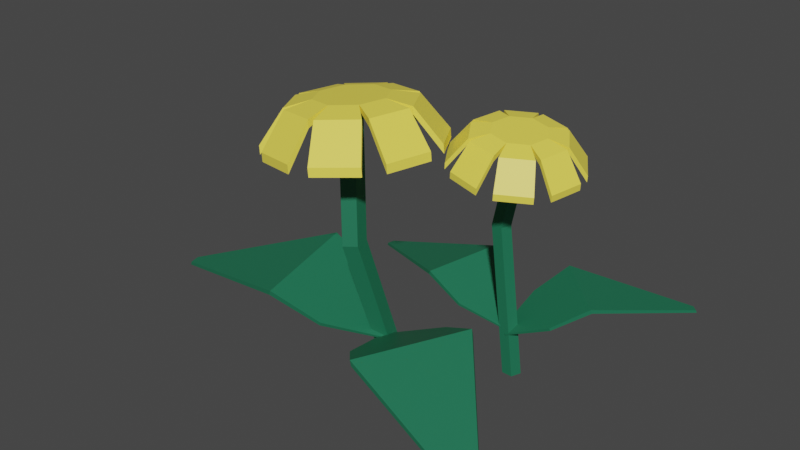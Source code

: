 # Source: Flower_05.blend  (saved by Blender 2.90.8; exported with 4.5.12 LTS)
import bpy
from mathutils import Matrix  # noqa: F401  (used for matrix-valued properties, if any)

bpy.ops.wm.read_factory_settings(use_empty=True)
scene = bpy.context.scene
scene.name = 'Scene'

# ---- collections
col_collection = bpy.data.collections.new('Collection'); scene.collection.children.link(col_collection)

# ---- materials (node trees are filled in below, after node groups)
mat_yellowflower_05 = bpy.data.materials.new('YellowFlower_05')
mat_yellowflower_05.use_transparent_shadow = False
mat_greenflower_05 = bpy.data.materials.new('GreenFlower_05')
mat_greenflower_05.use_transparent_shadow = False

# ---- material node trees
mat_yellowflower_05.use_nodes = True; mat_yellowflower_05.node_tree.nodes.clear()
_N = mat_yellowflower_05.node_tree.nodes; _L = mat_yellowflower_05.node_tree.links
n0 = _N.new('ShaderNodeBsdfPrincipled'); n0.name = 'Principled BSDF'; n0.location = (10, 300)
n0.distribution = 'GGX'
n0.subsurface_method = 'BURLEY'
n0.inputs[0].default_value = (1.0, 0.8308, 0.09531, 1.0)
n0.inputs[3].default_value = 1.45
n0.inputs[27].default_value = (0.0, 0.0, 0.0, 1.0)
n0.inputs[28].default_value = 1.0
n1 = _N.new('ShaderNodeOutputMaterial'); n1.name = 'Material Output'; n1.location = (300, 300)
_L.new(n0.outputs[0], n1.inputs[0])
n1.is_active_output = True
mat_greenflower_05.use_nodes = True; mat_greenflower_05.node_tree.nodes.clear()
_N = mat_greenflower_05.node_tree.nodes; _L = mat_greenflower_05.node_tree.links
n0 = _N.new('ShaderNodeBsdfPrincipled'); n0.name = 'Principled BSDF'; n0.location = (10, 300)
n0.distribution = 'GGX'
n0.subsurface_method = 'BURLEY'
n0.inputs[0].default_value = (0.01298, 0.159, 0.08022, 1.0)
n0.inputs[3].default_value = 1.45
n0.inputs[27].default_value = (0.0, 0.0, 0.0, 1.0)
n0.inputs[28].default_value = 1.0
n1 = _N.new('ShaderNodeOutputMaterial'); n1.name = 'Material Output'; n1.location = (300, 300)
_L.new(n0.outputs[0], n1.inputs[0])
n1.is_active_output = True

# ---- world
world_world = bpy.data.worlds.new('World'); scene.world = world_world
world_world.use_nodes = True; world_world.node_tree.nodes.clear()
_N = world_world.node_tree.nodes; _L = world_world.node_tree.links
n0 = _N.new('ShaderNodeOutputWorld'); n0.name = 'World Output'; n0.location = (300, 300)
n1 = _N.new('ShaderNodeBackground'); n1.name = 'Background'; n1.location = (10, 300)
n1.inputs[0].default_value = (0.05088, 0.05088, 0.05088, 1.0)
_L.new(n1.outputs[0], n0.inputs[0])
n0.is_active_output = True
world_world.color = (0.05088, 0.05088, 0.05088)
world_world.use_sun_shadow = False
world_world.sun_shadow_jitter_overblur = 0.0

# ---- meshes
me_cylinder_022 = bpy.data.meshes.new('Cylinder.022')
me_cylinder_022.from_pydata([(-0.3941, -0.1899, 0.389), (-0.3963, -0.1894, 0.4096), (-0.3657, -0.085, 0.3895), (-0.3679, -0.08451, 0.4101), (-0.272, -0.0308, 0.3981), (-0.2741, -0.03031, 0.4187), (-0.1677, -0.05904, 0.4098), (-0.1699, -0.05854, 0.4304), (-0.114, -0.1532, 0.4177), (-0.1162, -0.1527, 0.4383), (-0.1424, -0.2581, 0.4172), (-0.1446, -0.2576, 0.4378), (-0.2362, -0.3123, 0.4086), (-0.2383, -0.3118, 0.4292), (-0.3404, -0.284, 0.397), (-0.3426, -0.2835, 0.4175), (-0.5766, -0.1778, 0.1991), (-0.5803, -0.177, 0.2336), (-0.5327, -0.001014, 0.2344), (-0.529, -0.001843, 0.1999), (-0.4779, 0.06474, 0.2037), (-0.4816, 0.06557, 0.2382), (-0.3242, 0.1565, 0.2526), (-0.3206, 0.1557, 0.2181), (-0.2377, 0.1666, 0.2266), (-0.2413, 0.1674, 0.2611), (-0.06637, 0.12, 0.2807), (-0.06272, 0.1192, 0.2462), (0.003384, 0.06796, 0.2544), (-0.0002642, 0.06879, 0.289), (0.08981, -0.08916, 0.3023), (0.09346, -0.08999, 0.2677), (0.1041, -0.1733, 0.2708), (0.1004, -0.1725, 0.3054), (0.05284, -0.3485, 0.3046), (0.05649, -0.3493, 0.27), (0.005376, -0.4159, 0.2662), (0.001728, -0.415, 0.3008), (-0.1556, -0.506, 0.2863), (-0.152, -0.5068, 0.2518), (-0.2349, -0.5177, 0.2433), (-0.2385, -0.5169, 0.2778), (-0.4135, -0.4695, 0.2582), (-0.4098, -0.4703, 0.2237), (-0.4759, -0.4191, 0.2155), (-0.4796, -0.4183, 0.25), (-0.5697, -0.2603, 0.2367), (-0.566, -0.2611, 0.2022), (-0.09585, 0.01503, 0.4148), (-0.09255, 0.01427, 0.3835), (-0.01421, -0.1281, 0.4268), (-0.0109, -0.1289, 0.3955), (-0.2731, 0.07245, 0.3947), (-0.2698, 0.0717, 0.3634), (-0.1145, 0.0295, 0.4124), (-0.1112, 0.02875, 0.3811), (-0.4392, -0.01306, 0.3792), (-0.4359, -0.01381, 0.3479), (-0.2965, 0.06938, 0.3923), (-0.2932, 0.06862, 0.361), (-0.4967, -0.1914, 0.3774), (-0.4934, -0.1922, 0.3461), (-0.4536, -0.03188, 0.3781), (-0.4503, -0.03263, 0.3468), (-0.4121, -0.3581, 0.3903), (-0.4088, -0.3589, 0.359), (-0.4937, -0.215, 0.3783), (-0.4904, -0.2157, 0.3469), (-0.2348, -0.4155, 0.4104), (-0.2315, -0.4163, 0.3791), (-0.3934, -0.3726, 0.3926), (-0.3901, -0.3733, 0.3613), (-0.06878, -0.33, 0.4259), (-0.06547, -0.3308, 0.3946), (-0.2114, -0.4125, 0.4128), (-0.2081, -0.4132, 0.3815), (-0.01121, -0.1517, 0.4277), (-0.007905, -0.1524, 0.3964), (-0.05433, -0.3112, 0.427), (-0.05102, -0.312, 0.3957), (0.2446, 0.2152, -0.7077), (0.2446, 0.2152, 0.3025), (0.2794, 0.1875, -0.7077), (0.2794, 0.1875, 0.3025), (0.2638, 0.1458, -0.7077), (0.2638, 0.1458, 0.3025), (0.2193, 0.1477, -0.7077), (0.2193, 0.1477, 0.3025), (0.2075, 0.1906, -0.7077), (0.2075, 0.1906, 0.3025), (0.1634, 0.2188, -0.08516), (0.1982, 0.191, -0.08516), (0.1826, 0.1494, -0.08516), (0.1381, 0.1513, -0.08516), (0.1262, 0.1942, -0.08516), (0.3026, 0.2357, 0.3034), (0.3041, 0.2347, 0.319), (0.3462, 0.1665, 0.2948), (0.3477, 0.1655, 0.3104), (0.3281, 0.0864, 0.2912), (0.3295, 0.08537, 0.3068), (0.2587, 0.04227, 0.2948), (0.2602, 0.04125, 0.3104), (0.1789, 0.06001, 0.3034), (0.1804, 0.05898, 0.319), (0.1353, 0.1292, 0.3121), (0.1367, 0.1282, 0.3276), (0.1535, 0.2093, 0.3156), (0.1549, 0.2083, 0.3312), (0.2228, 0.2535, 0.3121), (0.2242, 0.2524, 0.3276), (0.4027, 0.3483, 0.1724), (0.4052, 0.3465, 0.1985), (0.4783, 0.2304, 0.1841), (0.4759, 0.2321, 0.1579), (0.4865, 0.1696, 0.1528), (0.489, 0.1679, 0.1789), (0.4585, 0.03346, 0.173), (0.456, 0.03518, 0.1468), (0.4194, -0.01683, 0.1468), (0.4218, -0.01854, 0.173), (0.3055, -0.09258, 0.1789), (0.3031, -0.09086, 0.1528), (0.2407, -0.1019, 0.1579), (0.2431, -0.1036, 0.1841), (0.1091, -0.07387, 0.1985), (0.1067, -0.07215, 0.1724), (0.055, -0.03577, 0.1796), (0.05744, -0.03749, 0.2058), (-0.01573, 0.07863, 0.2202), (-0.01817, 0.08035, 0.1941), (-0.02881, 0.1429, 0.1992), (-0.02637, 0.1411, 0.2253), (0.004142, 0.2756, 0.2313), (0.001701, 0.2773, 0.2052), (0.03832, 0.3293, 0.2052), (0.04076, 0.3276, 0.2313), (0.1571, 0.4016, 0.2253), (0.1546, 0.4034, 0.1992), (0.2171, 0.4144, 0.1941), (0.2195, 0.4127, 0.2202), (0.3535, 0.3829, 0.2058), (0.3511, 0.3847, 0.1796), (0.2629, -0.03558, 0.2887), (0.2606, -0.03402, 0.265), (0.1414, -0.008612, 0.3018), (0.1392, -0.007053, 0.2781), (0.3859, 0.03465, 0.2818), (0.3837, 0.03621, 0.2581), (0.2805, -0.03246, 0.2872), (0.2783, -0.0309, 0.2635), (0.4239, 0.1712, 0.2872), (0.4217, 0.1728, 0.2635), (0.3963, 0.04935, 0.2818), (0.3941, 0.05091, 0.2581), (0.3546, 0.2941, 0.3018), (0.3524, 0.2957, 0.2781), (0.4209, 0.1889, 0.2887), (0.4187, 0.1905, 0.265), (0.2186, 0.3314, 0.3169), (0.2163, 0.333, 0.2933), (0.34, 0.3044, 0.3038), (0.3378, 0.306, 0.2801), (0.09549, 0.2612, 0.3238), (0.09327, 0.2627, 0.3001), (0.2009, 0.3283, 0.3184), (0.1987, 0.3298, 0.2947), (0.05748, 0.1246, 0.3184), (0.05527, 0.1261, 0.2947), (0.08514, 0.2465, 0.3238), (0.08292, 0.248, 0.3001), (0.1268, 0.001674, 0.3038), (0.1246, 0.003232, 0.2801), (0.06049, 0.1069, 0.3169), (0.05828, 0.1085, 0.2933), (-0.5177, 0.3229, -0.4658), (-0.513, 0.3219, -0.454), (-0.5115, 0.3522, -0.4658), (-0.5068, 0.3512, -0.454), (0.2165, 0.1578, -0.518), (0.219, 0.1573, -0.5119), (0.2267, 0.2059, -0.518), (0.2292, 0.2054, -0.5119), (-0.5146, 0.3375, -0.4658), (-0.5099, 0.3365, -0.454), (0.2216, 0.1819, -0.518), (0.2241, 0.1813, -0.5119), (-0.02673, 0.4071, -0.349), (-0.02032, 0.4057, -0.333), (-0.09665, 0.07647, -0.349), (-0.09023, 0.07511, -0.333), (-0.05527, 0.2404, -0.333), (-0.06169, 0.2418, -0.349), (0.1133, 0.3478, -0.4225), (0.05103, 0.07495, -0.4335), (0.0844, 0.2109, -0.4225), (0.1089, 0.3487, -0.4335), (0.05546, 0.07401, -0.4225), (0.07997, 0.2118, -0.4335), (0.7301, 0.7057, -0.4799), (0.7267, 0.7023, -0.4682), (0.7513, 0.6846, -0.4799), (0.7479, 0.6811, -0.4682), (0.1927, 0.1789, -0.5322), (0.1909, 0.1771, -0.5261), (0.2276, 0.1442, -0.5322), (0.2258, 0.1424, -0.5261), (0.7407, 0.6951, -0.4799), (0.7373, 0.6917, -0.4682), (0.2101, 0.1615, -0.5322), (0.2084, 0.1597, -0.5261), (0.5341, 0.2477, -0.3632), (0.5295, 0.2431, -0.3472), (0.2945, 0.486, -0.3632), (0.2899, 0.4814, -0.3472), (0.4097, 0.3622, -0.3472), (0.4143, 0.3669, -0.3632), (0.4082, 0.1623, -0.4366), (0.213, 0.3628, -0.4477), (0.309, 0.261, -0.4366), (0.4114, 0.1656, -0.4477), (0.2098, 0.3596, -0.4366), (0.3122, 0.2642, -0.4477), (-0.2096, -0.1063, -0.6088), (-0.3018, -0.1973, 0.4071), (-0.182, -0.05483, -0.6017), (-0.2742, -0.1458, 0.4142), (-0.1244, -0.06555, -0.5975), (-0.2166, -0.1566, 0.4185), (-0.1163, -0.1236, -0.6019), (-0.2085, -0.2146, 0.414), (-0.169, -0.1488, -0.609), (-0.2611, -0.2398, 0.407), (-0.2409, -0.2579, -0.109), (-0.2134, -0.2064, -0.1019), (-0.1557, -0.2171, -0.09765), (-0.1477, -0.2752, -0.1021), (-0.2003, -0.3004, -0.1092), (0.7064, -0.6662, -0.555), (0.7012, -0.6647, -0.5392), (0.6846, -0.699, -0.559), (0.6795, -0.6975, -0.5432), (-0.1173, -0.1054, -0.5466), (-0.12, -0.1046, -0.5384), (-0.1531, -0.1593, -0.5532), (-0.1558, -0.1585, -0.545), (0.6955, -0.6826, -0.557), (0.6903, -0.6811, -0.5412), (-0.1352, -0.1323, -0.5499), (-0.1379, -0.1315, -0.5417), (0.0633, -0.554, -0.3801), (0.05623, -0.5519, -0.3584), (0.3088, -0.1839, -0.3349), (0.3018, -0.1818, -0.3133), (0.179, -0.3669, -0.3359), (0.1861, -0.3689, -0.3575), (-0.08109, -0.4024, -0.4574), (0.1271, -0.09742, -0.435), (0.02056, -0.2492, -0.4388), (-0.07621, -0.4038, -0.4724), (0.1222, -0.096, -0.4201), (0.02544, -0.2506, -0.4537), (-1.11, -0.2745, -0.5188), (-1.104, -0.2756, -0.5032), (-1.115, -0.2356, -0.514), (-1.109, -0.2367, -0.4984), (-0.1219, -0.148, -0.5498), (-0.1188, -0.1486, -0.5417), (-0.1307, -0.08407, -0.542), (-0.1276, -0.08463, -0.5339), (-1.113, -0.255, -0.5164), (-1.107, -0.2561, -0.5008), (-0.1263, -0.116, -0.5459), (-0.1232, -0.1166, -0.5378), (-0.5405, 0.02552, -0.3126), (-0.5324, 0.02403, -0.2912), (-0.4802, -0.4135, -0.3662), (-0.4721, -0.415, -0.3449), (-0.5023, -0.1955, -0.3181), (-0.5104, -0.194, -0.3394), (-0.3377, 0.0257, -0.4057), (-0.2934, -0.3368, -0.4649), (-0.3128, -0.1561, -0.4279), (-0.3433, 0.02673, -0.4204), (-0.2878, -0.3378, -0.4502), (-0.3183, -0.155, -0.4427)], [], [(5, 52, 53, 4), (7, 54, 52, 5), (6, 55, 54, 7), (4, 53, 55, 6), (7, 48, 49, 6), (9, 50, 48, 7), (3, 1, 15, 13, 11, 9, 7, 5), (8, 51, 50, 9), (6, 49, 51, 8), (0, 2, 4, 6, 8, 10, 12, 14), (16, 17, 18, 19), (60, 17, 16, 61), (62, 18, 17, 60), (63, 19, 18, 62), (61, 16, 19, 63), (20, 21, 22, 23), (56, 21, 20, 57), (58, 22, 21, 56), (59, 23, 22, 58), (57, 20, 23, 59), (24, 25, 26, 27), (52, 25, 24, 53), (54, 26, 25, 52), (55, 27, 26, 54), (53, 24, 27, 55), (28, 29, 30, 31), (48, 29, 28, 49), (50, 30, 29, 48), (51, 31, 30, 50), (49, 28, 31, 51), (32, 33, 34, 35), (76, 33, 32, 77), (78, 34, 33, 76), (79, 35, 34, 78), (77, 32, 35, 79), (36, 37, 38, 39), (72, 37, 36, 73), (74, 38, 37, 72), (75, 39, 38, 74), (73, 36, 39, 75), (40, 41, 42, 43), (68, 41, 40, 69), (70, 42, 41, 68), (71, 43, 42, 70), (69, 40, 43, 71), (44, 45, 46, 47), (64, 45, 44, 65), (66, 46, 45, 64), (67, 47, 46, 66), (65, 44, 47, 67), (2, 57, 59, 4), (4, 59, 58, 5), (5, 58, 56, 3), (3, 56, 57, 2), (0, 61, 63, 2), (2, 63, 62, 3), (3, 62, 60, 1), (1, 60, 61, 0), (14, 65, 67, 0), (0, 67, 66, 1), (1, 66, 64, 15), (15, 64, 65, 14), (12, 69, 71, 14), (14, 71, 70, 15), (15, 70, 68, 13), (13, 68, 69, 12), (10, 73, 75, 12), (12, 75, 74, 13), (13, 74, 72, 11), (11, 72, 73, 10), (8, 77, 79, 10), (10, 79, 78, 11), (11, 78, 76, 9), (9, 76, 77, 8), (90, 81, 83, 91), (91, 83, 85, 92), (92, 85, 87, 93), (83, 81, 89, 87, 85), (93, 87, 89, 94), (94, 89, 81, 90), (80, 82, 84, 86, 88), (88, 94, 90, 80), (86, 93, 94, 88), (84, 92, 93, 86), (82, 91, 92, 84), (80, 90, 91, 82), (100, 147, 148, 99), (102, 149, 147, 100), (101, 150, 149, 102), (99, 148, 150, 101), (102, 143, 144, 101), (104, 145, 143, 102), (98, 96, 110, 108, 106, 104, 102, 100), (103, 146, 145, 104), (101, 144, 146, 103), (95, 97, 99, 101, 103, 105, 107, 109), (111, 112, 113, 114), (155, 112, 111, 156), (157, 113, 112, 155), (158, 114, 113, 157), (156, 111, 114, 158), (115, 116, 117, 118), (151, 116, 115, 152), (153, 117, 116, 151), (154, 118, 117, 153), (152, 115, 118, 154), (119, 120, 121, 122), (147, 120, 119, 148), (149, 121, 120, 147), (150, 122, 121, 149), (148, 119, 122, 150), (123, 124, 125, 126), (143, 124, 123, 144), (145, 125, 124, 143), (146, 126, 125, 145), (144, 123, 126, 146), (127, 128, 129, 130), (171, 128, 127, 172), (173, 129, 128, 171), (174, 130, 129, 173), (172, 127, 130, 174), (131, 132, 133, 134), (167, 132, 131, 168), (169, 133, 132, 167), (170, 134, 133, 169), (168, 131, 134, 170), (135, 136, 137, 138), (163, 136, 135, 164), (165, 137, 136, 163), (166, 138, 137, 165), (164, 135, 138, 166), (139, 140, 141, 142), (159, 140, 139, 160), (161, 141, 140, 159), (162, 142, 141, 161), (160, 139, 142, 162), (97, 152, 154, 99), (99, 154, 153, 100), (100, 153, 151, 98), (98, 151, 152, 97), (95, 156, 158, 97), (97, 158, 157, 98), (98, 157, 155, 96), (96, 155, 156, 95), (109, 160, 162, 95), (95, 162, 161, 96), (96, 161, 159, 110), (110, 159, 160, 109), (107, 164, 166, 109), (109, 166, 165, 110), (110, 165, 163, 108), (108, 163, 164, 107), (105, 168, 170, 107), (107, 170, 169, 108), (108, 169, 167, 106), (106, 167, 168, 105), (103, 172, 174, 105), (105, 174, 173, 106), (106, 173, 171, 104), (104, 171, 172, 103), (183, 184, 178, 177), (196, 193, 182, 181), (185, 186, 180, 179), (189, 190, 176, 175), (198, 185, 179, 194), (191, 184, 176, 190), (188, 178, 184, 191), (196, 181, 185, 198), (181, 182, 186, 185), (175, 176, 184, 183), (177, 187, 192, 183), (193, 188, 191, 195), (195, 191, 190, 197), (183, 192, 189, 175), (194, 197, 190, 189), (177, 178, 188, 187), (179, 180, 197, 194), (186, 195, 197, 180), (182, 193, 195, 186), (187, 196, 198, 192), (192, 198, 194, 189), (187, 188, 193, 196), (207, 208, 202, 201), (220, 217, 206, 205), (209, 210, 204, 203), (213, 214, 200, 199), (222, 209, 203, 218), (215, 208, 200, 214), (212, 202, 208, 215), (220, 205, 209, 222), (205, 206, 210, 209), (199, 200, 208, 207), (201, 211, 216, 207), (217, 212, 215, 219), (219, 215, 214, 221), (207, 216, 213, 199), (218, 221, 214, 213), (201, 202, 212, 211), (203, 204, 221, 218), (210, 219, 221, 204), (206, 217, 219, 210), (211, 220, 222, 216), (216, 222, 218, 213), (211, 212, 217, 220), (233, 224, 226, 234), (234, 226, 228, 235), (235, 228, 230, 236), (226, 224, 232, 230, 228), (236, 230, 232, 237), (237, 232, 224, 233), (223, 225, 227, 229, 231), (231, 237, 233, 223), (229, 236, 237, 231), (227, 235, 236, 229), (225, 234, 235, 227), (223, 233, 234, 225), (246, 247, 241, 240), (259, 256, 245, 244), (248, 249, 243, 242), (252, 253, 239, 238), (261, 248, 242, 257), (254, 247, 239, 253), (251, 241, 247, 254), (259, 244, 248, 261), (244, 245, 249, 248), (238, 239, 247, 246), (240, 250, 255, 246), (256, 251, 254, 258), (258, 254, 253, 260), (246, 255, 252, 238), (257, 260, 253, 252), (240, 241, 251, 250), (242, 243, 260, 257), (249, 258, 260, 243), (245, 256, 258, 249), (250, 259, 261, 255), (255, 261, 257, 252), (250, 251, 256, 259), (270, 271, 265, 264), (283, 280, 269, 268), (272, 273, 267, 266), (276, 277, 263, 262), (285, 272, 266, 281), (278, 271, 263, 277), (275, 265, 271, 278), (283, 268, 272, 285), (268, 269, 273, 272), (262, 263, 271, 270), (264, 274, 279, 270), (280, 275, 278, 282), (282, 278, 277, 284), (270, 279, 276, 262), (281, 284, 277, 276), (264, 265, 275, 274), (266, 267, 284, 281), (273, 282, 284, 267), (269, 280, 282, 273), (274, 283, 285, 279), (279, 285, 281, 276), (274, 275, 280, 283)])
me_cylinder_022.polygons.foreach_set('material_index', [0, 0, 0, 0, 0, 0, 0, 0, 0, 0, 0, 0, 0, 0, 0, 0, 0, 0, 0, 0, 0, 0, 0, 0, 0, 0, 0, 0, 0, 0, 0, 0, 0, 0, 0, 0, 0, 0, 0, 0, 0, 0, 0, 0, 0, 0, 0, 0, 0, 0, 0, 0, 0, 0, 0, 0, 0, 0, 0, 0, 0, 0, 0, 0, 0, 0, 0, 0, 0, 0, 0, 0, 0, 0, 1, 1, 1, 1, 1, 1, 1, 1, 1, 1, 1, 1, 0, 0, 0, 0, 0, 0, 0, 0, 0, 0, 0, 0, 0, 0, 0, 0, 0, 0, 0, 0, 0, 0, 0, 0, 0, 0, 0, 0, 0, 0, 0, 0, 0, 0, 0, 0, 0, 0, 0, 0, 0, 0, 0, 0, 0, 0, 0, 0, 0, 0, 0, 0, 0, 0, 0, 0, 0, 0, 0, 0, 0, 0, 0, 0, 0, 0, 0, 0, 0, 0, 0, 0, 0, 0, 1, 1, 1, 1, 1, 1, 1, 1, 1, 1, 1, 1, 1, 1, 1, 1, 1, 1, 1, 1, 1, 1, 1, 1, 1, 1, 1, 1, 1, 1, 1, 1, 1, 1, 1, 1, 1, 1, 1, 1, 1, 1, 1, 1, 1, 1, 1, 1, 1, 1, 1, 1, 1, 1, 1, 1, 1, 1, 1, 1, 1, 1, 1, 1, 1, 1, 1, 1, 1, 1, 1, 1, 1, 1, 1, 1, 1, 1, 1, 1, 1, 1, 1, 1, 1, 1, 1, 1, 1, 1, 1, 1, 1, 1, 1, 1, 1, 1, 1, 1])
_uv = me_cylinder_022.uv_layers.new(name='UVMap')
_uv.uv.foreach_set('vector', [0.75, 1.0, 0.75, 1.0, 0.75, 0.5, 0.75, 0.5, 0.625, 1.0, 0.625, 1.0, 0.75, 1.0, 0.75, 1.0, 0.625, 0.5, 0.625, 0.5, 0.625, 1.0, 0.625, 1.0, 0.75, 0.5, 0.75, 0.5, 0.625, 0.5, 0.625, 0.5, 0.625, 1.0, 0.625, 1.0, 0.625, 0.5, 0.625, 0.5, 0.5, 1.0, 0.5, 1.0, 0.625, 1.0, 0.625, 1.0, 0.4197, 0.4197, 0.25, 0.49, 0.08029, 0.4197, 0.01, 0.25, 0.08029, 0.08029, 0.25, 0.01, 0.4197, 0.08029, 0.49, 0.25, 0.5, 0.5, 0.5, 0.5, 0.5, 1.0, 0.5, 1.0, 0.625, 0.5, 0.625, 0.5, 0.5, 0.5, 0.5, 0.5, 0.75, 0.49, 0.9197, 0.4197, 0.99, 0.25, 0.9197, 0.08029, 0.75, 0.01, 0.5803, 0.08029, 0.51, 0.25, 0.5803, 0.4197, 1.0, 0.5, 1.0, 1.0, 0.875, 1.0, 0.875, 0.5, 1.0, 1.0, 1.0, 1.0, 1.0, 0.5, 1.0, 0.5, 0.875, 1.0, 0.875, 1.0, 1.0, 1.0, 1.0, 1.0, 0.875, 0.5, 0.875, 0.5, 0.875, 1.0, 0.875, 1.0, 1.0, 0.5, 1.0, 0.5, 0.875, 0.5, 0.875, 0.5, 0.875, 0.5, 0.875, 1.0, 0.75, 1.0, 0.75, 0.5, 0.875, 1.0, 0.875, 1.0, 0.875, 0.5, 0.875, 0.5, 0.75, 1.0, 0.75, 1.0, 0.875, 1.0, 0.875, 1.0, 0.75, 0.5, 0.75, 0.5, 0.75, 1.0, 0.75, 1.0, 0.875, 0.5, 0.875, 0.5, 0.75, 0.5, 0.75, 0.5, 0.75, 0.5, 0.75, 1.0, 0.625, 1.0, 0.625, 0.5, 0.75, 1.0, 0.75, 1.0, 0.75, 0.5, 0.75, 0.5, 0.625, 1.0, 0.625, 1.0, 0.75, 1.0, 0.75, 1.0, 0.625, 0.5, 0.625, 0.5, 0.625, 1.0, 0.625, 1.0, 0.75, 0.5, 0.75, 0.5, 0.625, 0.5, 0.625, 0.5, 0.625, 0.5, 0.625, 1.0, 0.5, 1.0, 0.5, 0.5, 0.625, 1.0, 0.625, 1.0, 0.625, 0.5, 0.625, 0.5, 0.5, 1.0, 0.5, 1.0, 0.625, 1.0, 0.625, 1.0, 0.5, 0.5, 0.5, 0.5, 0.5, 1.0, 0.5, 1.0, 0.625, 0.5, 0.625, 0.5, 0.5, 0.5, 0.5, 0.5, 0.5, 0.5, 0.5, 1.0, 0.375, 1.0, 0.375, 0.5, 0.5, 1.0, 0.5, 1.0, 0.5, 0.5, 0.5, 0.5, 0.375, 1.0, 0.375, 1.0, 0.5, 1.0, 0.5, 1.0, 0.375, 0.5, 0.375, 0.5, 0.375, 1.0, 0.375, 1.0, 0.5, 0.5, 0.5, 0.5, 0.375, 0.5, 0.375, 0.5, 0.375, 0.5, 0.375, 1.0, 0.25, 1.0, 0.25, 0.5, 0.375, 1.0, 0.375, 1.0, 0.375, 0.5, 0.375, 0.5, 0.25, 1.0, 0.25, 1.0, 0.375, 1.0, 0.375, 1.0, 0.25, 0.5, 0.25, 0.5, 0.25, 1.0, 0.25, 1.0, 0.375, 0.5, 0.375, 0.5, 0.25, 0.5, 0.25, 0.5, 0.25, 0.5, 0.25, 1.0, 0.125, 1.0, 0.125, 0.5, 0.25, 1.0, 0.25, 1.0, 0.25, 0.5, 0.25, 0.5, 0.125, 1.0, 0.125, 1.0, 0.25, 1.0, 0.25, 1.0, 0.125, 0.5, 0.125, 0.5, 0.125, 1.0, 0.125, 1.0, 0.25, 0.5, 0.25, 0.5, 0.125, 0.5, 0.125, 0.5, 0.125, 0.5, 0.125, 1.0, 0.0, 1.0, 0.0, 0.5, 0.125, 1.0, 0.125, 1.0, 0.125, 0.5, 0.125, 0.5, 0.0, 1.0, 0.0, 1.0, 0.125, 1.0, 0.125, 1.0, 0.0, 0.5, 0.0, 0.5, 0.0, 1.0, 0.0, 1.0, 0.125, 0.5, 0.125, 0.5, 0.0, 0.5, 0.0, 0.5, 0.875, 0.5, 0.875, 0.5, 0.75, 0.5, 0.75, 0.5, 0.75, 0.5, 0.75, 0.5, 0.75, 1.0, 0.75, 1.0, 0.75, 1.0, 0.75, 1.0, 0.875, 1.0, 0.875, 1.0, 0.875, 1.0, 0.875, 1.0, 0.875, 0.5, 0.875, 0.5, 1.0, 0.5, 1.0, 0.5, 0.875, 0.5, 0.875, 0.5, 0.875, 0.5, 0.875, 0.5, 0.875, 1.0, 0.875, 1.0, 0.875, 1.0, 0.875, 1.0, 1.0, 1.0, 1.0, 1.0, 1.0, 1.0, 1.0, 1.0, 1.0, 0.5, 1.0, 0.5, 0.125, 0.5, 0.125, 0.5, 0.0, 0.5, 0.0, 0.5, 0.0, 0.5, 0.0, 0.5, 0.0, 1.0, 0.0, 1.0, 0.0, 1.0, 0.0, 1.0, 0.125, 1.0, 0.125, 1.0, 0.125, 1.0, 0.125, 1.0, 0.125, 0.5, 0.125, 0.5, 0.25, 0.5, 0.25, 0.5, 0.125, 0.5, 0.125, 0.5, 0.125, 0.5, 0.125, 0.5, 0.125, 1.0, 0.125, 1.0, 0.125, 1.0, 0.125, 1.0, 0.25, 1.0, 0.25, 1.0, 0.25, 1.0, 0.25, 1.0, 0.25, 0.5, 0.25, 0.5, 0.375, 0.5, 0.375, 0.5, 0.25, 0.5, 0.25, 0.5, 0.25, 0.5, 0.25, 0.5, 0.25, 1.0, 0.25, 1.0, 0.25, 1.0, 0.25, 1.0, 0.375, 1.0, 0.375, 1.0, 0.375, 1.0, 0.375, 1.0, 0.375, 0.5, 0.375, 0.5, 0.5, 0.5, 0.5, 0.5, 0.375, 0.5, 0.375, 0.5, 0.375, 0.5, 0.375, 0.5, 0.375, 1.0, 0.375, 1.0, 0.375, 1.0, 0.375, 1.0, 0.5, 1.0, 0.5, 1.0, 0.5, 1.0, 0.5, 1.0, 0.5, 0.5, 0.5, 0.5, 1.0, 0.75, 1.0, 1.0, 0.8, 1.0, 0.8, 0.75, 0.8, 0.75, 0.8, 1.0, 0.6, 1.0, 0.6, 0.75, 0.6, 0.75, 0.6, 1.0, 0.4, 1.0, 0.4, 0.75, 0.4783, 0.3242, 0.25, 0.49, 0.02175, 0.3242, 0.1089, 0.05584, 0.3911, 0.05584, 0.4, 0.75, 0.4, 1.0, 0.2, 1.0, 0.2, 0.75, 0.2, 0.75, 0.2, 1.0, 2.98e-08, 1.0, 2.98e-08, 0.75, 0.75, 0.49, 0.9783, 0.3242, 0.8911, 0.05584, 0.6089, 0.05584, 0.5217, 0.3242, 0.2, 0.5, 0.2, 0.75, 2.98e-08, 0.75, 2.98e-08, 0.5, 0.4, 0.5, 0.4, 0.75, 0.2, 0.75, 0.2, 0.5, 0.6, 0.5, 0.6, 0.75, 0.4, 0.75, 0.4, 0.5, 0.8, 0.5, 0.8, 0.75, 0.6, 0.75, 0.6, 0.5, 1.0, 0.5, 1.0, 0.75, 0.8, 0.75, 0.8, 0.5, 0.75, 1.0, 0.75, 1.0, 0.75, 0.5, 0.75, 0.5, 0.625, 1.0, 0.625, 1.0, 0.75, 1.0, 0.75, 1.0, 0.625, 0.5, 0.625, 0.5, 0.625, 1.0, 0.625, 1.0, 0.75, 0.5, 0.75, 0.5, 0.625, 0.5, 0.625, 0.5, 0.625, 1.0, 0.625, 1.0, 0.625, 0.5, 0.625, 0.5, 0.5, 1.0, 0.5, 1.0, 0.625, 1.0, 0.625, 1.0, 0.4197, 0.4197, 0.25, 0.49, 0.08029, 0.4197, 0.01, 0.25, 0.08029, 0.08029, 0.25, 0.01, 0.4197, 0.08029, 0.49, 0.25, 0.5, 0.5, 0.5, 0.5, 0.5, 1.0, 0.5, 1.0, 0.625, 0.5, 0.625, 0.5, 0.5, 0.5, 0.5, 0.5, 0.75, 0.49, 0.9197, 0.4197, 0.99, 0.25, 0.9197, 0.08029, 0.75, 0.01, 0.5803, 0.08029, 0.51, 0.25, 0.5803, 0.4197, 1.0, 0.5, 1.0, 1.0, 0.875, 1.0, 0.875, 0.5, 1.0, 1.0, 1.0, 1.0, 1.0, 0.5, 1.0, 0.5, 0.875, 1.0, 0.875, 1.0, 1.0, 1.0, 1.0, 1.0, 0.875, 0.5, 0.875, 0.5, 0.875, 1.0, 0.875, 1.0, 1.0, 0.5, 1.0, 0.5, 0.875, 0.5, 0.875, 0.5, 0.875, 0.5, 0.875, 1.0, 0.75, 1.0, 0.75, 0.5, 0.875, 1.0, 0.875, 1.0, 0.875, 0.5, 0.875, 0.5, 0.75, 1.0, 0.75, 1.0, 0.875, 1.0, 0.875, 1.0, 0.75, 0.5, 0.75, 0.5, 0.75, 1.0, 0.75, 1.0, 0.875, 0.5, 0.875, 0.5, 0.75, 0.5, 0.75, 0.5, 0.75, 0.5, 0.75, 1.0, 0.625, 1.0, 0.625, 0.5, 0.75, 1.0, 0.75, 1.0, 0.75, 0.5, 0.75, 0.5, 0.625, 1.0, 0.625, 1.0, 0.75, 1.0, 0.75, 1.0, 0.625, 0.5, 0.625, 0.5, 0.625, 1.0, 0.625, 1.0, 0.75, 0.5, 0.75, 0.5, 0.625, 0.5, 0.625, 0.5, 0.625, 0.5, 0.625, 1.0, 0.5, 1.0, 0.5, 0.5, 0.625, 1.0, 0.625, 1.0, 0.625, 0.5, 0.625, 0.5, 0.5, 1.0, 0.5, 1.0, 0.625, 1.0, 0.625, 1.0, 0.5, 0.5, 0.5, 0.5, 0.5, 1.0, 0.5, 1.0, 0.625, 0.5, 0.625, 0.5, 0.5, 0.5, 0.5, 0.5, 0.5, 0.5, 0.5, 1.0, 0.375, 1.0, 0.375, 0.5, 0.5, 1.0, 0.5, 1.0, 0.5, 0.5, 0.5, 0.5, 0.375, 1.0, 0.375, 1.0, 0.5, 1.0, 0.5, 1.0, 0.375, 0.5, 0.375, 0.5, 0.375, 1.0, 0.375, 1.0, 0.5, 0.5, 0.5, 0.5, 0.375, 0.5, 0.375, 0.5, 0.375, 0.5, 0.375, 1.0, 0.25, 1.0, 0.25, 0.5, 0.375, 1.0, 0.375, 1.0, 0.375, 0.5, 0.375, 0.5, 0.25, 1.0, 0.25, 1.0, 0.375, 1.0, 0.375, 1.0, 0.25, 0.5, 0.25, 0.5, 0.25, 1.0, 0.25, 1.0, 0.375, 0.5, 0.375, 0.5, 0.25, 0.5, 0.25, 0.5, 0.25, 0.5, 0.25, 1.0, 0.125, 1.0, 0.125, 0.5, 0.25, 1.0, 0.25, 1.0, 0.25, 0.5, 0.25, 0.5, 0.125, 1.0, 0.125, 1.0, 0.25, 1.0, 0.25, 1.0, 0.125, 0.5, 0.125, 0.5, 0.125, 1.0, 0.125, 1.0, 0.25, 0.5, 0.25, 0.5, 0.125, 0.5, 0.125, 0.5, 0.125, 0.5, 0.125, 1.0, 0.0, 1.0, 0.0, 0.5, 0.125, 1.0, 0.125, 1.0, 0.125, 0.5, 0.125, 0.5, 0.0, 1.0, 0.0, 1.0, 0.125, 1.0, 0.125, 1.0, 0.0, 0.5, 0.0, 0.5, 0.0, 1.0, 0.0, 1.0, 0.125, 0.5, 0.125, 0.5, 0.0, 0.5, 0.0, 0.5, 0.875, 0.5, 0.875, 0.5, 0.75, 0.5, 0.75, 0.5, 0.75, 0.5, 0.75, 0.5, 0.75, 1.0, 0.75, 1.0, 0.75, 1.0, 0.75, 1.0, 0.875, 1.0, 0.875, 1.0, 0.875, 1.0, 0.875, 1.0, 0.875, 0.5, 0.875, 0.5, 1.0, 0.5, 1.0, 0.5, 0.875, 0.5, 0.875, 0.5, 0.875, 0.5, 0.875, 0.5, 0.875, 1.0, 0.875, 1.0, 0.875, 1.0, 0.875, 1.0, 1.0, 1.0, 1.0, 1.0, 1.0, 1.0, 1.0, 1.0, 1.0, 0.5, 1.0, 0.5, 0.125, 0.5, 0.125, 0.5, 0.0, 0.5, 0.0, 0.5, 0.0, 0.5, 0.0, 0.5, 0.0, 1.0, 0.0, 1.0, 0.0, 1.0, 0.0, 1.0, 0.125, 1.0, 0.125, 1.0, 0.125, 1.0, 0.125, 1.0, 0.125, 0.5, 0.125, 0.5, 0.25, 0.5, 0.25, 0.5, 0.125, 0.5, 0.125, 0.5, 0.125, 0.5, 0.125, 0.5, 0.125, 1.0, 0.125, 1.0, 0.125, 1.0, 0.125, 1.0, 0.25, 1.0, 0.25, 1.0, 0.25, 1.0, 0.25, 1.0, 0.25, 0.5, 0.25, 0.5, 0.375, 0.5, 0.375, 0.5, 0.25, 0.5, 0.25, 0.5, 0.25, 0.5, 0.25, 0.5, 0.25, 1.0, 0.25, 1.0, 0.25, 1.0, 0.25, 1.0, 0.375, 1.0, 0.375, 1.0, 0.375, 1.0, 0.375, 1.0, 0.375, 0.5, 0.375, 0.5, 0.5, 0.5, 0.5, 0.5, 0.375, 0.5, 0.375, 0.5, 0.375, 0.5, 0.375, 0.5, 0.375, 1.0, 0.375, 1.0, 0.375, 1.0, 0.375, 1.0, 0.5, 1.0, 0.5, 1.0, 0.5, 1.0, 0.5, 1.0, 0.5, 0.5, 0.5, 0.5, 0.375, 0.125, 0.625, 0.125, 0.625, 0.25, 0.375, 0.25, 0.375, 0.4238, 0.625, 0.4238, 0.625, 0.5, 0.375, 0.5, 0.375, 0.625, 0.625, 0.625, 0.625, 0.75, 0.375, 0.75, 0.375, 0.9024, 0.625, 0.9024, 0.625, 1.0, 0.375, 1.0, 0.2988, 0.625, 0.375, 0.625, 0.375, 0.75, 0.2988, 0.75, 0.7774, 0.625, 0.875, 0.625, 0.875, 0.75, 0.7774, 0.75, 0.7774, 0.5, 0.875, 0.5, 0.875, 0.625, 0.7774, 0.625, 0.2988, 0.5, 0.375, 0.5, 0.375, 0.625, 0.2988, 0.625, 0.375, 0.5, 0.625, 0.5, 0.625, 0.625, 0.375, 0.625, 0.375, 0.0, 0.625, 0.0, 0.625, 0.125, 0.375, 0.125, 0.125, 0.5, 0.2226, 0.5, 0.2226, 0.625, 0.125, 0.625, 0.7012, 0.5, 0.7774, 0.5, 0.7774, 0.625, 0.7012, 0.625, 0.7012, 0.625, 0.7774, 0.625, 0.7774, 0.75, 0.7012, 0.75, 0.125, 0.625, 0.2226, 0.625, 0.2226, 0.75, 0.125, 0.75, 0.375, 0.8262, 0.625, 0.8262, 0.625, 0.9024, 0.375, 0.9024, 0.375, 0.25, 0.625, 0.25, 0.625, 0.3476, 0.375, 0.3476, 0.375, 0.75, 0.625, 0.75, 0.625, 0.8262, 0.375, 0.8262, 0.625, 0.625, 0.7012, 0.625, 0.7012, 0.75, 0.625, 0.75, 0.625, 0.5, 0.7012, 0.5, 0.7012, 0.625, 0.625, 0.625, 0.2226, 0.5, 0.2988, 0.5, 0.2988, 0.625, 0.2226, 0.625, 0.2226, 0.625, 0.2988, 0.625, 0.2988, 0.75, 0.2226, 0.75, 0.375, 0.3476, 0.625, 0.3476, 0.625, 0.4238, 0.375, 0.4238, 0.375, 0.125, 0.625, 0.125, 0.625, 0.25, 0.375, 0.25, 0.375, 0.4238, 0.625, 0.4238, 0.625, 0.5, 0.375, 0.5, 0.375, 0.625, 0.625, 0.625, 0.625, 0.75, 0.375, 0.75, 0.375, 0.9024, 0.625, 0.9024, 0.625, 1.0, 0.375, 1.0, 0.2988, 0.625, 0.375, 0.625, 0.375, 0.75, 0.2988, 0.75, 0.7774, 0.625, 0.875, 0.625, 0.875, 0.75, 0.7774, 0.75, 0.7774, 0.5, 0.875, 0.5, 0.875, 0.625, 0.7774, 0.625, 0.2988, 0.5, 0.375, 0.5, 0.375, 0.625, 0.2988, 0.625, 0.375, 0.5, 0.625, 0.5, 0.625, 0.625, 0.375, 0.625, 0.375, 0.0, 0.625, 0.0, 0.625, 0.125, 0.375, 0.125, 0.125, 0.5, 0.2226, 0.5, 0.2226, 0.625, 0.125, 0.625, 0.7012, 0.5, 0.7774, 0.5, 0.7774, 0.625, 0.7012, 0.625, 0.7012, 0.625, 0.7774, 0.625, 0.7774, 0.75, 0.7012, 0.75, 0.125, 0.625, 0.2226, 0.625, 0.2226, 0.75, 0.125, 0.75, 0.375, 0.8262, 0.625, 0.8262, 0.625, 0.9024, 0.375, 0.9024, 0.375, 0.25, 0.625, 0.25, 0.625, 0.3476, 0.375, 0.3476, 0.375, 0.75, 0.625, 0.75, 0.625, 0.8262, 0.375, 0.8262, 0.625, 0.625, 0.7012, 0.625, 0.7012, 0.75, 0.625, 0.75, 0.625, 0.5, 0.7012, 0.5, 0.7012, 0.625, 0.625, 0.625, 0.2226, 0.5, 0.2988, 0.5, 0.2988, 0.625, 0.2226, 0.625, 0.2226, 0.625, 0.2988, 0.625, 0.2988, 0.75, 0.2226, 0.75, 0.375, 0.3476, 0.625, 0.3476, 0.625, 0.4238, 0.375, 0.4238, 1.0, 0.75, 1.0, 1.0, 0.8, 1.0, 0.8, 0.75, 0.8, 0.75, 0.8, 1.0, 0.6, 1.0, 0.6, 0.75, 0.6, 0.75, 0.6, 1.0, 0.4, 1.0, 0.4, 0.75, 0.4783, 0.3242, 0.25, 0.49, 0.02175, 0.3242, 0.1089, 0.05584, 0.3911, 0.05584, 0.4, 0.75, 0.4, 1.0, 0.2, 1.0, 0.2, 0.75, 0.2, 0.75, 0.2, 1.0, 2.98e-08, 1.0, 2.98e-08, 0.75, 0.75, 0.49, 0.9783, 0.3242, 0.8911, 0.05584, 0.6089, 0.05584, 0.5217, 0.3242, 0.2, 0.5, 0.2, 0.75, 2.98e-08, 0.75, 2.98e-08, 0.5, 0.4, 0.5, 0.4, 0.75, 0.2, 0.75, 0.2, 0.5, 0.6, 0.5, 0.6, 0.75, 0.4, 0.75, 0.4, 0.5, 0.8, 0.5, 0.8, 0.75, 0.6, 0.75, 0.6, 0.5, 1.0, 0.5, 1.0, 0.75, 0.8, 0.75, 0.8, 0.5, 0.375, 0.125, 0.625, 0.125, 0.625, 0.25, 0.375, 0.25, 0.375, 0.4238, 0.625, 0.4238, 0.625, 0.5, 0.375, 0.5, 0.375, 0.625, 0.625, 0.625, 0.625, 0.75, 0.375, 0.75, 0.375, 0.9024, 0.625, 0.9024, 0.625, 1.0, 0.375, 1.0, 0.2988, 0.625, 0.375, 0.625, 0.375, 0.75, 0.2988, 0.75, 0.7774, 0.625, 0.875, 0.625, 0.875, 0.75, 0.7774, 0.75, 0.7774, 0.5, 0.875, 0.5, 0.875, 0.625, 0.7774, 0.625, 0.2988, 0.5, 0.375, 0.5, 0.375, 0.625, 0.2988, 0.625, 0.375, 0.5, 0.625, 0.5, 0.625, 0.625, 0.375, 0.625, 0.375, 0.0, 0.625, 0.0, 0.625, 0.125, 0.375, 0.125, 0.125, 0.5, 0.2226, 0.5, 0.2226, 0.625, 0.125, 0.625, 0.7012, 0.5, 0.7774, 0.5, 0.7774, 0.625, 0.7012, 0.625, 0.7012, 0.625, 0.7774, 0.625, 0.7774, 0.75, 0.7012, 0.75, 0.125, 0.625, 0.2226, 0.625, 0.2226, 0.75, 0.125, 0.75, 0.375, 0.8262, 0.625, 0.8262, 0.625, 0.9024, 0.375, 0.9024, 0.375, 0.25, 0.625, 0.25, 0.625, 0.3476, 0.375, 0.3476, 0.375, 0.75, 0.625, 0.75, 0.625, 0.8262, 0.375, 0.8262, 0.625, 0.625, 0.7012, 0.625, 0.7012, 0.75, 0.625, 0.75, 0.625, 0.5, 0.7012, 0.5, 0.7012, 0.625, 0.625, 0.625, 0.2226, 0.5, 0.2988, 0.5, 0.2988, 0.625, 0.2226, 0.625, 0.2226, 0.625, 0.2988, 0.625, 0.2988, 0.75, 0.2226, 0.75, 0.375, 0.3476, 0.625, 0.3476, 0.625, 0.4238, 0.375, 0.4238, 0.375, 0.125, 0.625, 0.125, 0.625, 0.25, 0.375, 0.25, 0.375, 0.4238, 0.625, 0.4238, 0.625, 0.5, 0.375, 0.5, 0.375, 0.625, 0.625, 0.625, 0.625, 0.75, 0.375, 0.75, 0.375, 0.9024, 0.625, 0.9024, 0.625, 1.0, 0.375, 1.0, 0.2988, 0.625, 0.375, 0.625, 0.375, 0.75, 0.2988, 0.75, 0.7774, 0.625, 0.875, 0.625, 0.875, 0.75, 0.7774, 0.75, 0.7774, 0.5, 0.875, 0.5, 0.875, 0.625, 0.7774, 0.625, 0.2988, 0.5, 0.375, 0.5, 0.375, 0.625, 0.2988, 0.625, 0.375, 0.5, 0.625, 0.5, 0.625, 0.625, 0.375, 0.625, 0.375, 0.0, 0.625, 0.0, 0.625, 0.125, 0.375, 0.125, 0.125, 0.5, 0.2226, 0.5, 0.2226, 0.625, 0.125, 0.625, 0.7012, 0.5, 0.7774, 0.5, 0.7774, 0.625, 0.7012, 0.625, 0.7012, 0.625, 0.7774, 0.625, 0.7774, 0.75, 0.7012, 0.75, 0.125, 0.625, 0.2226, 0.625, 0.2226, 0.75, 0.125, 0.75, 0.375, 0.8262, 0.625, 0.8262, 0.625, 0.9024, 0.375, 0.9024, 0.375, 0.25, 0.625, 0.25, 0.625, 0.3476, 0.375, 0.3476, 0.375, 0.75, 0.625, 0.75, 0.625, 0.8262, 0.375, 0.8262, 0.625, 0.625, 0.7012, 0.625, 0.7012, 0.75, 0.625, 0.75, 0.625, 0.5, 0.7012, 0.5, 0.7012, 0.625, 0.625, 0.625, 0.2226, 0.5, 0.2988, 0.5, 0.2988, 0.625, 0.2226, 0.625, 0.2226, 0.625, 0.2988, 0.625, 0.2988, 0.75, 0.2226, 0.75, 0.375, 0.3476, 0.625, 0.3476, 0.625, 0.4238, 0.375, 0.4238])
me_cylinder_022.materials.append(mat_yellowflower_05)
me_cylinder_022.materials.append(mat_greenflower_05)
me_cylinder_022.use_remesh_fix_poles = True
me_cylinder_022.use_remesh_preserve_attributes = False
me_cylinder_022.use_mirror_vertex_groups = False
me_cylinder_022.update()

# ---- objects
ob_flower_05 = bpy.data.objects.new('Flower_05', me_cylinder_022)

# ---- transforms, parenting, visibility, modifiers, constraints
ob_flower_05.location = (0.0, 0.0, 0.0)
ob_flower_05.lineart.crease_threshold = 0.0

# ---- collection membership
col_collection.objects.link(ob_flower_05)

# ---- scene / render settings (as saved in the file)
scene.frame_start = 1; scene.frame_end = 250; scene.frame_set(1)
scene.render.engine = 'BLENDER_EEVEE_NEXT'
scene.cycles.use_denoising = False
scene.cycles.samples = 128
scene.cycles.sampling_pattern = 'TABULATED_SOBOL'
scene.cycles.use_adaptive_sampling = False
scene.cycles.use_light_tree = False
scene.view_settings.view_transform = 'Filmic'
bpy.context.view_layer.update()

# ---- added for rendering (the .blend has no active camera and no usable light): camera, sun
cam_auto = bpy.data.cameras.new('AutoCamera')
cam_auto.lens = 50.0
cam_auto.sensor_width = 36.0
cam_auto.clip_end = 1000.0
ob_auto_camera = bpy.data.objects.new('AutoCamera', cam_auto)
scene.collection.objects.link(ob_auto_camera)
ob_auto_camera.location = (2.22552, -2.88564, 1.79127)
ob_auto_camera.rotation_euler = (1.09748, -7.21219e-08, 0.694738)
scene.camera = ob_auto_camera
light_auto_sun = bpy.data.lights.new('AutoSun', 'SUN')
light_auto_sun.energy = 3.0
light_auto_sun.angle = 0.0523599
ob_auto_sun = bpy.data.objects.new('AutoSun', light_auto_sun)
scene.collection.objects.link(ob_auto_sun)
ob_auto_sun.rotation_euler = (0.872665, 0.174533, 0.523599)
bpy.context.view_layer.update()
